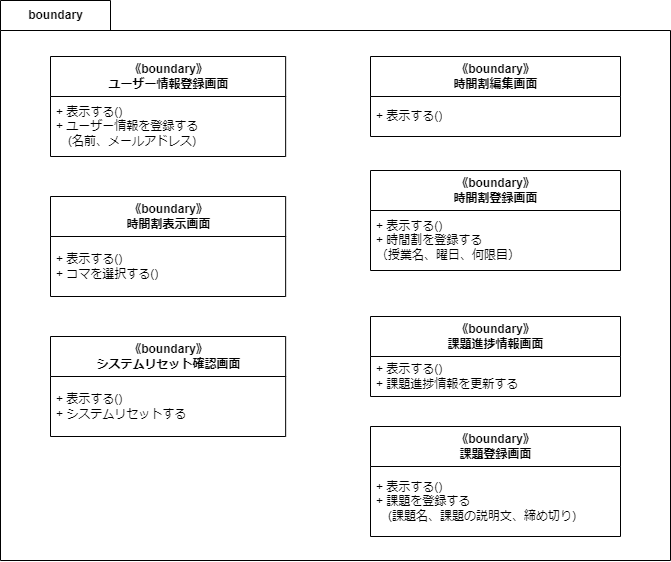

The diagram above was exported from draw.io. Its source (the exported page's mxGraphModel, read from the mxfile embedded in the PNG):
<mxGraphModel dx="765" dy="907" grid="1" gridSize="10" guides="1" tooltips="1" connect="1" arrows="1" fold="1" page="1" pageScale="1" pageWidth="827" pageHeight="1169" math="0" shadow="0">
  <root>
    <mxCell id="0" />
    <mxCell id="1" parent="0" />
    <mxCell id="2" value="boundary" style="shape=folder;fontStyle=1;tabWidth=110;tabHeight=30;tabPosition=left;html=1;boundedLbl=1;labelInHeader=1;container=1;collapsible=0;" vertex="1" parent="1">
      <mxGeometry x="40" y="40" width="670" height="560" as="geometry" />
    </mxCell>
    <mxCell id="3" value="" style="html=1;strokeColor=none;resizeWidth=1;resizeHeight=1;fillColor=none;part=1;connectable=0;allowArrows=0;deletable=0;" vertex="1" parent="2">
      <mxGeometry width="668.1440443213296" height="392" relative="1" as="geometry">
        <mxPoint y="30" as="offset" />
      </mxGeometry>
    </mxCell>
    <mxCell id="4" value="《boundary》&lt;br&gt;時間割表示画面" style="swimlane;fontStyle=1;align=center;verticalAlign=middle;childLayout=stackLayout;horizontal=1;startSize=40;horizontalStack=0;resizeParent=1;resizeParentMax=0;resizeLast=0;collapsible=0;marginBottom=0;html=1;" vertex="1" parent="2">
      <mxGeometry x="50" y="196" width="235.15" height="100" as="geometry" />
    </mxCell>
    <mxCell id="5" value="+ 表示する()&lt;br&gt;+ コマを選択する()" style="text;html=1;strokeColor=none;fillColor=none;align=left;verticalAlign=middle;spacingLeft=4;spacingRight=4;overflow=hidden;rotatable=0;points=[[0,0.5],[1,0.5]];portConstraint=eastwest;" vertex="1" parent="4">
      <mxGeometry y="40" width="235.15" height="60" as="geometry" />
    </mxCell>
    <mxCell id="6" value="《boundary》&lt;br&gt;時間割編集画面" style="swimlane;fontStyle=1;align=center;verticalAlign=middle;childLayout=stackLayout;horizontal=1;startSize=40;horizontalStack=0;resizeParent=1;resizeParentMax=0;resizeLast=0;collapsible=0;marginBottom=0;html=1;" vertex="1" parent="2">
      <mxGeometry x="370" y="56" width="250" height="80" as="geometry" />
    </mxCell>
    <mxCell id="7" value="+ 表示する()" style="text;html=1;strokeColor=none;fillColor=none;align=left;verticalAlign=middle;spacingLeft=4;spacingRight=4;overflow=hidden;rotatable=0;points=[[0,0.5],[1,0.5]];portConstraint=eastwest;" vertex="1" parent="6">
      <mxGeometry y="40" width="250" height="40" as="geometry" />
    </mxCell>
    <mxCell id="8" value="《boundary》&lt;br&gt;システムリセット確認画面" style="swimlane;fontStyle=1;align=center;verticalAlign=middle;childLayout=stackLayout;horizontal=1;startSize=40;horizontalStack=0;resizeParent=1;resizeParentMax=0;resizeLast=0;collapsible=0;marginBottom=0;html=1;" vertex="1" parent="2">
      <mxGeometry x="50" y="336" width="235.15" height="100" as="geometry" />
    </mxCell>
    <mxCell id="9" value="+ 表示する()&lt;br&gt;+ システムリセットする" style="text;html=1;strokeColor=none;fillColor=none;align=left;verticalAlign=middle;spacingLeft=4;spacingRight=4;overflow=hidden;rotatable=0;points=[[0,0.5],[1,0.5]];portConstraint=eastwest;" vertex="1" parent="8">
      <mxGeometry y="40" width="235.15" height="60" as="geometry" />
    </mxCell>
    <mxCell id="10" value="《boundary》&lt;br&gt;ユーザー情報登録画面" style="swimlane;fontStyle=1;align=center;verticalAlign=middle;childLayout=stackLayout;horizontal=1;startSize=40;horizontalStack=0;resizeParent=1;resizeParentMax=0;resizeLast=0;collapsible=0;marginBottom=0;html=1;" vertex="1" parent="2">
      <mxGeometry x="50" y="56" width="235.15" height="100" as="geometry" />
    </mxCell>
    <mxCell id="11" value="+ 表示する()&lt;br&gt;+ ユーザー情報を登録する&lt;br&gt;　(名前、メールアドレス)" style="text;html=1;strokeColor=none;fillColor=none;align=left;verticalAlign=middle;spacingLeft=4;spacingRight=4;overflow=hidden;rotatable=0;points=[[0,0.5],[1,0.5]];portConstraint=eastwest;" vertex="1" parent="10">
      <mxGeometry y="40" width="235.15" height="60" as="geometry" />
    </mxCell>
    <mxCell id="12" value="《boundary》&lt;br&gt;課題登録画面" style="swimlane;fontStyle=1;align=center;verticalAlign=middle;childLayout=stackLayout;horizontal=1;startSize=40;horizontalStack=0;resizeParent=1;resizeParentMax=0;resizeLast=0;collapsible=0;marginBottom=0;html=1;" vertex="1" parent="2">
      <mxGeometry x="370" y="426" width="250" height="110" as="geometry" />
    </mxCell>
    <mxCell id="13" value="+ 表示する()&lt;br&gt;+ 課題を登録する&lt;br&gt;　(課題名、課題の説明文、締め切り)" style="text;html=1;strokeColor=none;fillColor=none;align=left;verticalAlign=middle;spacingLeft=4;spacingRight=4;overflow=hidden;rotatable=0;points=[[0,0.5],[1,0.5]];portConstraint=eastwest;" vertex="1" parent="12">
      <mxGeometry y="40" width="250" height="70" as="geometry" />
    </mxCell>
    <mxCell id="14" value="《boundary》&lt;br&gt;課題進捗情報画面" style="swimlane;fontStyle=1;align=center;verticalAlign=middle;childLayout=stackLayout;horizontal=1;startSize=40;horizontalStack=0;resizeParent=1;resizeParentMax=0;resizeLast=0;collapsible=0;marginBottom=0;html=1;" vertex="1" parent="2">
      <mxGeometry x="370" y="316" width="250" height="80" as="geometry" />
    </mxCell>
    <mxCell id="15" value="+ 表示する()&lt;br&gt;+ 課題進捗情報を更新する" style="text;html=1;strokeColor=none;fillColor=none;align=left;verticalAlign=middle;spacingLeft=4;spacingRight=4;overflow=hidden;rotatable=0;points=[[0,0.5],[1,0.5]];portConstraint=eastwest;" vertex="1" parent="14">
      <mxGeometry y="40" width="250" height="40" as="geometry" />
    </mxCell>
    <mxCell id="16" value="《boundary》&lt;br&gt;時間割登録画面" style="swimlane;fontStyle=1;align=center;verticalAlign=middle;childLayout=stackLayout;horizontal=1;startSize=40;horizontalStack=0;resizeParent=1;resizeParentMax=0;resizeLast=0;collapsible=0;marginBottom=0;html=1;" vertex="1" parent="2">
      <mxGeometry x="370" y="170" width="250" height="100" as="geometry" />
    </mxCell>
    <mxCell id="17" value="+ 表示する()&lt;br&gt;+ 時間割を登録する&lt;br&gt;（授業名、曜日、何限目）" style="text;html=1;strokeColor=none;fillColor=none;align=left;verticalAlign=middle;spacingLeft=4;spacingRight=4;overflow=hidden;rotatable=0;points=[[0,0.5],[1,0.5]];portConstraint=eastwest;" vertex="1" parent="16">
      <mxGeometry y="40" width="250" height="60" as="geometry" />
    </mxCell>
  </root>
</mxGraphModel>